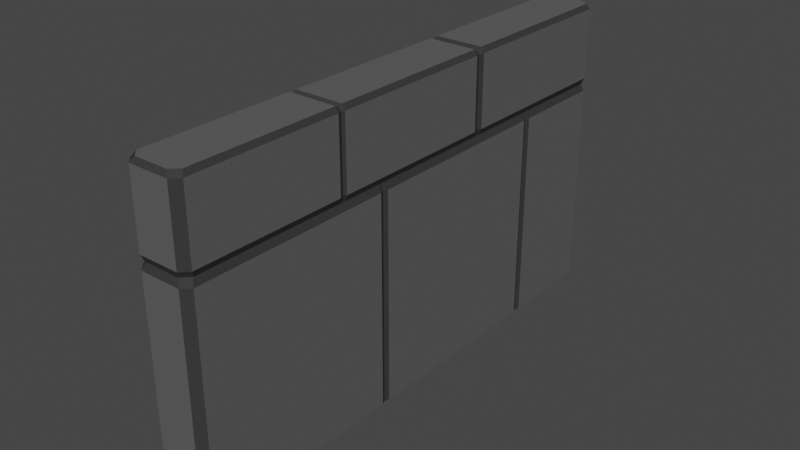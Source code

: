 # Source: Fence.blend  (saved by Blender 2.80.75; exported with 4.5.12 LTS)
import bpy
from mathutils import Matrix  # noqa: F401  (used for matrix-valued properties, if any)

bpy.ops.wm.read_factory_settings(use_empty=True)
scene = bpy.context.scene
scene.name = 'Scene'

# ---- collections
col_collection = bpy.data.collections.new('Collection'); scene.collection.children.link(col_collection)

# ---- materials (node trees are filled in below, after node groups)
mat_stonedark = bpy.data.materials.new('StoneDark')
mat_stonedark.use_transparent_shadow = False
mat_stonelight = bpy.data.materials.new('StoneLight')
mat_stonelight.use_transparent_shadow = False

# ---- material node trees
mat_stonedark.use_nodes = True; mat_stonedark.node_tree.nodes.clear()
_N = mat_stonedark.node_tree.nodes; _L = mat_stonedark.node_tree.links
n0 = _N.new('ShaderNodeOutputMaterial'); n0.name = 'Material Output'; n0.location = (300, 300)
n1 = _N.new('ShaderNodeBsdfPrincipled'); n1.name = 'Principled BSDF'; n1.location = (10, 300)
n1.distribution = 'GGX'
n1.subsurface_method = 'BURLEY'
n1.inputs[0].default_value = (0.03968, 0.03968, 0.03968, 1.0)
n1.inputs[2].default_value = 0.9
n1.inputs[3].default_value = 1.45
n1.inputs[13].default_value = 0.1
n1.inputs[27].default_value = (0.0, 0.0, 0.0, 1.0)
n1.inputs[28].default_value = 1.0
_L.new(n1.outputs[0], n0.inputs[0])
n0.is_active_output = True
mat_stonelight.use_nodes = True; mat_stonelight.node_tree.nodes.clear()
_N = mat_stonelight.node_tree.nodes; _L = mat_stonelight.node_tree.links
n0 = _N.new('ShaderNodeOutputMaterial'); n0.name = 'Material Output'; n0.location = (300, 300)
n1 = _N.new('ShaderNodeBsdfPrincipled'); n1.name = 'Principled BSDF'; n1.location = (10, 300)
n1.distribution = 'GGX'
n1.subsurface_method = 'BURLEY'
n1.inputs[0].default_value = (0.1065, 0.1065, 0.1065, 1.0)
n1.inputs[2].default_value = 0.9
n1.inputs[3].default_value = 1.45
n1.inputs[13].default_value = 0.1
n1.inputs[27].default_value = (0.0, 0.0, 0.0, 1.0)
n1.inputs[28].default_value = 1.0
_L.new(n1.outputs[0], n0.inputs[0])
n0.is_active_output = True

# ---- world
world_world = bpy.data.worlds.new('World'); scene.world = world_world
world_world.use_nodes = True; world_world.node_tree.nodes.clear()
_N = world_world.node_tree.nodes; _L = world_world.node_tree.links
n0 = _N.new('ShaderNodeOutputWorld'); n0.name = 'World Output'; n0.location = (300, 300)
n1 = _N.new('ShaderNodeBackground'); n1.name = 'Background'; n1.location = (10, 300)
n1.inputs[0].default_value = (0.05088, 0.05088, 0.05088, 1.0)
_L.new(n1.outputs[0], n0.inputs[0])
n0.is_active_output = True
world_world.color = (0.05088, 0.05088, 0.05088)
world_world.use_sun_shadow = False
world_world.sun_shadow_jitter_overblur = 0.0

# ---- meshes
me_cube_001 = bpy.data.meshes.new('Cube.001')
me_cube_001.from_pydata([(0.1279, -1.194, -0.6532), (0.09373, -1.228, -0.6532), (0.09373, 1.228, -0.6532), (0.1279, 1.194, -0.6532), (0.1129, 1.178, 0.7404), (0.07801, 1.213, 0.7404), (0.07801, -1.213, 0.7404), (0.1129, -1.178, 0.7404), (0.1279, 1.193, 0.717), (0.09325, 1.228, 0.717), (0.09325, -1.228, 0.717), (0.1279, -1.193, 0.717), (0.1167, 1.182, 0.3585), (0.08232, 1.217, 0.3585), (0.08232, -1.217, 0.3585), (0.1167, -1.182, 0.3585), (0.09342, 1.228, 0.3868), (0.1279, 1.193, 0.3868), (0.1279, -1.193, 0.3868), (0.09342, -1.228, 0.3868), (0.09367, 1.228, 0.3254), (0.1279, 1.194, 0.3254), (0.1279, -1.194, 0.3254), (0.09367, -1.228, 0.3254), (0.1129, -0.4888, 0.7404), (0.1279, -0.4887, 0.717), (0.1279, -0.4887, 0.3868), (0.1167, -0.4888, 0.3585), (0.1129, -0.4702, 0.7304), (0.1214, -0.4701, 0.717), (0.1214, -0.4701, 0.3868), (0.1167, -0.4702, 0.3585), (0.1129, -0.4556, 0.7404), (0.1279, -0.4555, 0.717), (0.1279, -0.4555, 0.3868), (0.1167, -0.4556, 0.3585), (0.1129, 0.3306, 0.7404), (0.1279, 0.3308, 0.717), (0.1279, 0.3308, 0.3868), (0.1167, 0.3307, 0.3585), (0.1129, 0.3505, 0.7304), (0.1214, 0.3508, 0.717), (0.1214, 0.3508, 0.3868), (0.1167, 0.3506, 0.3585), (0.1129, 0.3754, 0.7404), (0.1279, 0.3757, 0.717), (0.1279, 0.3757, 0.3868), (0.1167, 0.3755, 0.3585), (0.1279, -0.265, -0.6532), (0.1279, -0.265, 0.3254), (0.1167, -0.2651, 0.3585), (0.1167, -0.2467, 0.3585), (0.1214, -0.2466, -0.6532), (0.1214, -0.2466, 0.3254), (0.1167, -0.2244, 0.3585), (0.1279, -0.2244, -0.6532), (0.1279, -0.2244, 0.3254), (0.1167, 0.7321, 0.3585), (0.1279, 0.7373, -0.6532), (0.1279, 0.7373, 0.3254), (0.1214, 0.7128, -0.6532), (0.1214, 0.7127, 0.3254), (0.1167, 0.7079, 0.3585), (0.1279, 0.698, -0.6532), (0.1279, 0.6979, 0.3254), (0.1167, 0.6933, 0.3585), (-0.1279, -1.194, -0.6532), (-0.09373, -1.228, -0.6532), (-0.09373, 1.228, -0.6532), (-0.1279, 1.194, -0.6532), (-0.1129, 1.178, 0.7404), (-0.07801, 1.213, 0.7404), (-0.07801, -1.213, 0.7404), (-0.1129, -1.178, 0.7404), (-0.1279, 1.193, 0.717), (-0.09325, 1.228, 0.717), (-0.09325, -1.228, 0.717), (-0.1279, -1.193, 0.717), (-0.1167, 1.182, 0.3585), (-0.08232, 1.217, 0.3585), (-0.08232, -1.217, 0.3585), (-0.1167, -1.182, 0.3585), (-0.09342, 1.228, 0.3868), (-0.1279, 1.193, 0.3868), (-0.1279, -1.193, 0.3868), (-0.09342, -1.228, 0.3868), (-0.09367, 1.228, 0.3254), (-0.1279, 1.194, 0.3254), (-0.1279, -1.194, 0.3254), (-0.09367, -1.228, 0.3254), (0.0, -1.228, -0.6532), (0.0, 1.228, -0.6532), (0.0, 1.213, 0.7404), (0.0, -1.213, 0.7404), (0.0, 1.228, 0.717), (0.0, -1.228, 0.717), (0.0, 1.217, 0.3585), (0.0, -1.217, 0.3585), (0.0, 1.228, 0.3868), (0.0, -1.228, 0.3868), (0.0, 1.228, 0.3254), (0.0, -1.228, 0.3254), (-0.1129, -0.4888, 0.7404), (-0.1279, -0.4887, 0.717), (-0.1279, -0.4887, 0.3868), (-0.1167, -0.4888, 0.3585), (0.0, -0.4888, 0.7404), (-0.1129, -0.4702, 0.7304), (-0.1214, -0.4701, 0.717), (-0.1214, -0.4701, 0.3868), (-0.1167, -0.4702, 0.3585), (0.0, -0.4702, 0.7304), (-0.1129, -0.4556, 0.7404), (-0.1279, -0.4555, 0.717), (-0.1279, -0.4555, 0.3868), (-0.1167, -0.4556, 0.3585), (0.0, -0.4556, 0.7404), (-0.1129, 0.3306, 0.7404), (-0.1279, 0.3308, 0.717), (-0.1279, 0.3308, 0.3868), (-0.1167, 0.3307, 0.3585), (0.0, 0.3306, 0.7404), (-0.1129, 0.3505, 0.7304), (-0.1214, 0.3508, 0.717), (-0.1214, 0.3508, 0.3868), (-0.1167, 0.3506, 0.3585), (0.0, 0.3505, 0.7304), (-0.1129, 0.3754, 0.7404), (-0.1279, 0.3757, 0.717), (-0.1279, 0.3757, 0.3868), (-0.1167, 0.3755, 0.3585), (0.0, 0.3754, 0.7404), (-0.1279, -0.265, -0.6532), (-0.1279, -0.265, 0.3254), (-0.1167, -0.2651, 0.3585), (-0.1167, -0.2467, 0.3585), (-0.1214, -0.2466, -0.6532), (-0.1214, -0.2466, 0.3254), (-0.1167, -0.2244, 0.3585), (-0.1279, -0.2244, -0.6532), (-0.1279, -0.2244, 0.3254), (-0.1167, 0.7321, 0.3585), (-0.1279, 0.7373, -0.6532), (-0.1279, 0.7373, 0.3254), (-0.1214, 0.7128, -0.6532), (-0.1214, 0.7127, 0.3254), (-0.1167, 0.7079, 0.3585), (-0.1279, 0.698, -0.6532), (-0.1279, 0.6979, 0.3254), (-0.1167, 0.6933, 0.3585)], [], [(25, 24, 7, 11), (26, 25, 11, 18), (27, 26, 18, 15), (21, 3, 2, 20), (23, 1, 0, 22), (4, 8, 9, 5), (6, 10, 11, 7), (17, 12, 13, 16), (19, 14, 15, 18), (8, 17, 16, 9), (10, 19, 18, 11), (12, 21, 20, 13), (14, 23, 22, 15), (14, 19, 99, 97), (13, 20, 100, 96), (23, 14, 97, 101), (32, 36, 121, 116), (9, 16, 98, 94), (20, 2, 91, 100), (19, 10, 95, 99), (16, 13, 96, 98), (5, 9, 94, 92), (1, 23, 101, 90), (10, 6, 93, 95), (12, 17, 46, 47, 65, 62, 57), (31, 30, 26, 27), (30, 29, 25, 26), (29, 28, 24, 25), (33, 32, 28, 29), (34, 33, 29, 30), (35, 34, 30, 31), (24, 28, 111, 106), (38, 34, 35, 50, 51, 54, 39), (36, 32, 33, 37), (28, 32, 116, 111), (41, 40, 36, 37), (42, 41, 37, 38), (43, 42, 38, 39), (37, 33, 34, 38), (43, 39, 54, 56, 64, 65, 47), (47, 46, 42, 43), (46, 45, 41, 42), (45, 44, 40, 41), (63, 64, 56, 55), (36, 40, 126, 121), (44, 4, 5, 92, 131), (40, 44, 131, 126), (52, 53, 49, 48), (53, 51, 50, 49), (56, 54, 51, 53), (55, 56, 53, 52), (7, 24, 106, 93, 6), (21, 12, 57, 59), (0, 1, 90, 91, 2, 3, 58, 60, 63, 55, 52, 48), (3, 21, 59, 58), (48, 49, 22, 0), (59, 57, 62, 61), (31, 27, 15, 22, 49, 50, 35), (58, 59, 61, 60), (8, 45, 46, 17), (61, 62, 65, 64), (8, 4, 44, 45), (60, 61, 64, 63), (103, 77, 73, 102), (104, 84, 77, 103), (105, 81, 84, 104), (87, 86, 68, 69), (89, 88, 66, 67), (70, 71, 75, 74), (72, 73, 77, 76), (83, 82, 79, 78), (85, 84, 81, 80), (74, 75, 82, 83), (76, 77, 84, 85), (78, 79, 86, 87), (80, 81, 88, 89), (80, 97, 99, 85), (79, 96, 100, 86), (89, 101, 97, 80), (112, 116, 121, 117), (75, 94, 98, 82), (86, 100, 91, 68), (85, 99, 95, 76), (82, 98, 96, 79), (71, 92, 94, 75), (67, 90, 101, 89), (76, 95, 93, 72), (78, 141, 146, 149, 130, 129, 83), (110, 105, 104, 109), (109, 104, 103, 108), (108, 103, 102, 107), (113, 108, 107, 112), (114, 109, 108, 113), (115, 110, 109, 114), (102, 106, 111, 107), (119, 120, 138, 135, 134, 115, 114), (117, 118, 113, 112), (107, 111, 116, 112), (123, 118, 117, 122), (124, 119, 118, 123), (125, 120, 119, 124), (118, 119, 114, 113), (125, 130, 149, 148, 140, 138, 120), (130, 125, 124, 129), (129, 124, 123, 128), (128, 123, 122, 127), (147, 139, 140, 148), (117, 121, 126, 122), (127, 131, 92, 71, 70), (122, 126, 131, 127), (136, 132, 133, 137), (137, 133, 134, 135), (140, 137, 135, 138), (139, 136, 137, 140), (73, 72, 93, 106, 102), (87, 143, 141, 78), (66, 132, 136, 139, 147, 144, 142, 69, 68, 91, 90, 67), (69, 142, 143, 87), (132, 66, 88, 133), (143, 145, 146, 141), (110, 115, 134, 133, 88, 81, 105), (142, 144, 145, 143), (74, 83, 129, 128), (145, 148, 149, 146), (74, 128, 127, 70), (144, 147, 148, 145)])
me_cube_001.polygons.foreach_set('material_index', [0, 1, 0, 0, 0, 0, 0, 0, 0, 0, 0, 0, 0, 0, 0, 0, 1, 1, 1, 1, 0, 0, 1, 0, 0, 0, 0, 0, 0, 0, 0, 0, 0, 0, 0, 0, 0, 0, 1, 0, 0, 0, 0, 1, 0, 1, 0, 0, 0, 0, 0, 1, 0, 1, 1, 1, 0, 0, 0, 1, 0, 0, 0, 0, 1, 0, 0, 0, 0, 0, 0, 0, 0, 0, 0, 0, 0, 0, 0, 1, 1, 1, 1, 0, 0, 1, 0, 0, 0, 0, 0, 0, 0, 0, 0, 0, 0, 0, 0, 0, 0, 1, 0, 0, 0, 0, 1, 0, 1, 0, 0, 0, 0, 0, 1, 0, 1, 1, 1, 0, 0, 0, 1, 0, 0, 0])
_uv = me_cube_001.uv_layers.new(name='UVMap')
_uv.uv.foreach_set('vector', [0.5389, 0.6686, 0.5443, 0.668, 0.5443, 0.7295, 0.5389, 0.731, 0.4634, 0.6686, 0.5389, 0.6686, 0.5389, 0.731, 0.4634, 0.7311, 0.457, 0.6683, 0.4634, 0.6686, 0.4634, 0.7311, 0.457, 0.7302, 0.4494, 0.5188, 0.375, 0.5187, 0.375, 0.4813, 0.4494, 0.4812, 0.4494, 0.7688, 0.375, 0.7687, 0.375, 0.7313, 0.4494, 0.7312, 0.5443, 0.5205, 0.5389, 0.519, 0.5389, 0.481, 0.5443, 0.4795, 0.5443, 0.7705, 0.5389, 0.769, 0.5389, 0.731, 0.5443, 0.7295, 0.4634, 0.5189, 0.457, 0.5198, 0.457, 0.4802, 0.4634, 0.4811, 0.4634, 0.7689, 0.457, 0.7698, 0.457, 0.7302, 0.4634, 0.7311, 0.5389, 0.519, 0.4634, 0.5189, 0.4634, 0.4811, 0.5389, 0.481, 0.5389, 0.769, 0.4634, 0.7689, 0.4634, 0.7311, 0.5389, 0.731, 0.457, 0.5198, 0.4494, 0.5188, 0.4494, 0.4812, 0.457, 0.4802, 0.457, 0.7698, 0.4494, 0.7688, 0.4494, 0.7312, 0.457, 0.7302, 0.457, 0.7698, 0.4634, 0.7689, 0.4634, 0.7689, 0.457, 0.7698, 0.457, 0.4802, 0.4494, 0.4812, 0.4494, 0.4812, 0.457, 0.4802, 0.4494, 0.7688, 0.457, 0.7698, 0.457, 0.7698, 0.4494, 0.7688, 0.5443, 0.6651, 0.5443, 0.5959, 0.5443, 0.5959, 0.5443, 0.6651, 0.5389, 0.481, 0.4634, 0.4811, 0.4634, 0.4811, 0.5389, 0.481, 0.4494, 0.4812, 0.375, 0.4813, 0.375, 0.4813, 0.4494, 0.4812, 0.4634, 0.7689, 0.5389, 0.769, 0.5389, 0.769, 0.4634, 0.7689, 0.4634, 0.4811, 0.457, 0.4802, 0.457, 0.4802, 0.4634, 0.4811, 0.5443, 0.4795, 0.5389, 0.481, 0.5389, 0.481, 0.5443, 0.4795, 0.375, 0.7687, 0.4494, 0.7688, 0.4494, 0.7688, 0.375, 0.7687, 0.5389, 0.769, 0.5443, 0.7705, 0.5443, 0.7705, 0.5389, 0.769, 0.457, 0.5198, 0.4634, 0.5189, 0.4634, 0.5915, 0.457, 0.5918, 0.457, 0.5634, 0.457, 0.5621, 0.457, 0.56, 0.457, 0.6666, 0.4634, 0.667, 0.4634, 0.6686, 0.457, 0.6683, 0.4634, 0.667, 0.5389, 0.6669, 0.5389, 0.6686, 0.4634, 0.6686, 0.5389, 0.6669, 0.5443, 0.6664, 0.5443, 0.668, 0.5389, 0.6686, 0.5389, 0.6656, 0.5443, 0.6651, 0.5443, 0.6664, 0.5389, 0.6669, 0.4634, 0.6657, 0.5389, 0.6656, 0.5389, 0.6669, 0.4634, 0.667, 0.457, 0.6653, 0.4634, 0.6657, 0.4634, 0.667, 0.457, 0.6666, 0.5443, 0.668, 0.5443, 0.6664, 0.5443, 0.6664, 0.5443, 0.668, 0.4634, 0.5955, 0.4634, 0.6657, 0.457, 0.6653, 0.457, 0.6485, 0.457, 0.6468, 0.457, 0.6449, 0.457, 0.5957, 0.5443, 0.5959, 0.5443, 0.6651, 0.5389, 0.6656, 0.5389, 0.5955, 0.5443, 0.6664, 0.5443, 0.6651, 0.5443, 0.6651, 0.5443, 0.6664, 0.5389, 0.5937, 0.5443, 0.5942, 0.5443, 0.5959, 0.5389, 0.5955, 0.4634, 0.5937, 0.5389, 0.5937, 0.5389, 0.5955, 0.4634, 0.5955, 0.457, 0.594, 0.4634, 0.5937, 0.4634, 0.5955, 0.457, 0.5957, 0.5389, 0.5955, 0.5389, 0.6656, 0.4634, 0.6657, 0.4634, 0.5955, 0.457, 0.594, 0.457, 0.5957, 0.457, 0.6449, 0.4494, 0.6451, 0.4494, 0.5628, 0.457, 0.5634, 0.457, 0.5918, 0.457, 0.5918, 0.4634, 0.5915, 0.4634, 0.5937, 0.457, 0.594, 0.4634, 0.5915, 0.5389, 0.5915, 0.5389, 0.5937, 0.4634, 0.5937, 0.5389, 0.5915, 0.5443, 0.592, 0.5443, 0.5942, 0.5389, 0.5937, 0.375, 0.5628, 0.4494, 0.5628, 0.4494, 0.6451, 0.375, 0.6451, 0.5443, 0.5959, 0.5443, 0.5942, 0.5443, 0.5942, 0.5443, 0.5959, 0.5443, 0.592, 0.5443, 0.5205, 0.5443, 0.4795, 0.5443, 0.4795, 0.5443, 0.592, 0.5443, 0.5942, 0.5443, 0.592, 0.5443, 0.592, 0.5443, 0.5942, 0.375, 0.6471, 0.4494, 0.6471, 0.4494, 0.6487, 0.375, 0.6487, 0.4494, 0.6471, 0.457, 0.6468, 0.457, 0.6485, 0.4494, 0.6487, 0.4494, 0.6451, 0.457, 0.6449, 0.457, 0.6468, 0.4494, 0.6471, 0.375, 0.6451, 0.4494, 0.6451, 0.4494, 0.6471, 0.375, 0.6471, 0.5443, 0.7295, 0.5443, 0.668, 0.5443, 0.668, 0.5443, 0.7705, 0.5443, 0.7705, 0.4494, 0.5188, 0.457, 0.5198, 0.457, 0.56, 0.4494, 0.5593, 0.375, 0.7313, 0.375, 0.7687, 0.375, 0.7687, 0.375, 0.4813, 0.375, 0.4813, 0.375, 0.5187, 0.375, 0.5593, 0.375, 0.5615, 0.375, 0.5628, 0.375, 0.6451, 0.375, 0.6471, 0.375, 0.6487, 0.375, 0.5187, 0.4494, 0.5188, 0.4494, 0.5593, 0.375, 0.5593, 0.375, 0.6487, 0.4494, 0.6487, 0.4494, 0.7312, 0.375, 0.7313, 0.4494, 0.5593, 0.457, 0.56, 0.457, 0.5621, 0.4494, 0.5615, 0.457, 0.6666, 0.457, 0.6683, 0.457, 0.7302, 0.4494, 0.7312, 0.4494, 0.6487, 0.457, 0.6485, 0.457, 0.6653, 0.375, 0.5593, 0.4494, 0.5593, 0.4494, 0.5615, 0.375, 0.5615, 0.5389, 0.519, 0.5389, 0.5915, 0.4634, 0.5915, 0.4634, 0.5189, 0.4494, 0.5615, 0.457, 0.5621, 0.457, 0.5634, 0.4494, 0.5628, 0.5389, 0.519, 0.5443, 0.5205, 0.5443, 0.592, 0.5389, 0.5915, 0.375, 0.5615, 0.4494, 0.5615, 0.4494, 0.5628, 0.375, 0.5628, 0.5389, 0.6686, 0.5389, 0.731, 0.5443, 0.7295, 0.5443, 0.668, 0.4634, 0.6686, 0.4634, 0.7311, 0.5389, 0.731, 0.5389, 0.6686, 0.457, 0.6683, 0.457, 0.7302, 0.4634, 0.7311, 0.4634, 0.6686, 0.4494, 0.5188, 0.4494, 0.4812, 0.375, 0.4813, 0.375, 0.5187, 0.4494, 0.7688, 0.4494, 0.7312, 0.375, 0.7313, 0.375, 0.7687, 0.5443, 0.5205, 0.5443, 0.4795, 0.5389, 0.481, 0.5389, 0.519, 0.5443, 0.7705, 0.5443, 0.7295, 0.5389, 0.731, 0.5389, 0.769, 0.4634, 0.5189, 0.4634, 0.4811, 0.457, 0.4802, 0.457, 0.5198, 0.4634, 0.7689, 0.4634, 0.7311, 0.457, 0.7302, 0.457, 0.7698, 0.5389, 0.519, 0.5389, 0.481, 0.4634, 0.4811, 0.4634, 0.5189, 0.5389, 0.769, 0.5389, 0.731, 0.4634, 0.7311, 0.4634, 0.7689, 0.457, 0.5198, 0.457, 0.4802, 0.4494, 0.4812, 0.4494, 0.5188, 0.457, 0.7698, 0.457, 0.7302, 0.4494, 0.7312, 0.4494, 0.7688, 0.457, 0.7698, 0.457, 0.7698, 0.4634, 0.7689, 0.4634, 0.7689, 0.457, 0.4802, 0.457, 0.4802, 0.4494, 0.4812, 0.4494, 0.4812, 0.4494, 0.7688, 0.4494, 0.7688, 0.457, 0.7698, 0.457, 0.7698, 0.5443, 0.6651, 0.5443, 0.6651, 0.5443, 0.5959, 0.5443, 0.5959, 0.5389, 0.481, 0.5389, 0.481, 0.4634, 0.4811, 0.4634, 0.4811, 0.4494, 0.4812, 0.4494, 0.4812, 0.375, 0.4813, 0.375, 0.4813, 0.4634, 0.7689, 0.4634, 0.7689, 0.5389, 0.769, 0.5389, 0.769, 0.4634, 0.4811, 0.4634, 0.4811, 0.457, 0.4802, 0.457, 0.4802, 0.5443, 0.4795, 0.5443, 0.4795, 0.5389, 0.481, 0.5389, 0.481, 0.375, 0.7687, 0.375, 0.7687, 0.4494, 0.7688, 0.4494, 0.7688, 0.5389, 0.769, 0.5389, 0.769, 0.5443, 0.7705, 0.5443, 0.7705, 0.457, 0.5198, 0.457, 0.56, 0.457, 0.5621, 0.457, 0.5634, 0.457, 0.5918, 0.4634, 0.5915, 0.4634, 0.5189, 0.457, 0.6666, 0.457, 0.6683, 0.4634, 0.6686, 0.4634, 0.667, 0.4634, 0.667, 0.4634, 0.6686, 0.5389, 0.6686, 0.5389, 0.6669, 0.5389, 0.6669, 0.5389, 0.6686, 0.5443, 0.668, 0.5443, 0.6664, 0.5389, 0.6656, 0.5389, 0.6669, 0.5443, 0.6664, 0.5443, 0.6651, 0.4634, 0.6657, 0.4634, 0.667, 0.5389, 0.6669, 0.5389, 0.6656, 0.457, 0.6653, 0.457, 0.6666, 0.4634, 0.667, 0.4634, 0.6657, 0.5443, 0.668, 0.5443, 0.668, 0.5443, 0.6664, 0.5443, 0.6664, 0.4634, 0.5955, 0.457, 0.5957, 0.457, 0.6449, 0.457, 0.6468, 0.457, 0.6485, 0.457, 0.6653, 0.4634, 0.6657, 0.5443, 0.5959, 0.5389, 0.5955, 0.5389, 0.6656, 0.5443, 0.6651, 0.5443, 0.6664, 0.5443, 0.6664, 0.5443, 0.6651, 0.5443, 0.6651, 0.5389, 0.5937, 0.5389, 0.5955, 0.5443, 0.5959, 0.5443, 0.5942, 0.4634, 0.5937, 0.4634, 0.5955, 0.5389, 0.5955, 0.5389, 0.5937, 0.457, 0.594, 0.457, 0.5957, 0.4634, 0.5955, 0.4634, 0.5937, 0.5389, 0.5955, 0.4634, 0.5955, 0.4634, 0.6657, 0.5389, 0.6656, 0.457, 0.594, 0.457, 0.5918, 0.457, 0.5634, 0.4494, 0.5628, 0.4494, 0.6451, 0.457, 0.6449, 0.457, 0.5957, 0.457, 0.5918, 0.457, 0.594, 0.4634, 0.5937, 0.4634, 0.5915, 0.4634, 0.5915, 0.4634, 0.5937, 0.5389, 0.5937, 0.5389, 0.5915, 0.5389, 0.5915, 0.5389, 0.5937, 0.5443, 0.5942, 0.5443, 0.592, 0.375, 0.5628, 0.375, 0.6451, 0.4494, 0.6451, 0.4494, 0.5628, 0.5443, 0.5959, 0.5443, 0.5959, 0.5443, 0.5942, 0.5443, 0.5942, 0.5443, 0.592, 0.5443, 0.592, 0.5443, 0.4795, 0.5443, 0.4795, 0.5443, 0.5205, 0.5443, 0.5942, 0.5443, 0.5942, 0.5443, 0.592, 0.5443, 0.592, 0.375, 0.6471, 0.375, 0.6487, 0.4494, 0.6487, 0.4494, 0.6471, 0.4494, 0.6471, 0.4494, 0.6487, 0.457, 0.6485, 0.457, 0.6468, 0.4494, 0.6451, 0.4494, 0.6471, 0.457, 0.6468, 0.457, 0.6449, 0.375, 0.6451, 0.375, 0.6471, 0.4494, 0.6471, 0.4494, 0.6451, 0.5443, 0.7295, 0.5443, 0.7705, 0.5443, 0.7705, 0.5443, 0.668, 0.5443, 0.668, 0.4494, 0.5188, 0.4494, 0.5593, 0.457, 0.56, 0.457, 0.5198, 0.375, 0.7313, 0.375, 0.6487, 0.375, 0.6471, 0.375, 0.6451, 0.375, 0.5628, 0.375, 0.5615, 0.375, 0.5593, 0.375, 0.5187, 0.375, 0.4813, 0.375, 0.4813, 0.375, 0.7687, 0.375, 0.7687, 0.375, 0.5187, 0.375, 0.5593, 0.4494, 0.5593, 0.4494, 0.5188, 0.375, 0.6487, 0.375, 0.7313, 0.4494, 0.7312, 0.4494, 0.6487, 0.4494, 0.5593, 0.4494, 0.5615, 0.457, 0.5621, 0.457, 0.56, 0.457, 0.6666, 0.457, 0.6653, 0.457, 0.6485, 0.4494, 0.6487, 0.4494, 0.7312, 0.457, 0.7302, 0.457, 0.6683, 0.375, 0.5593, 0.375, 0.5615, 0.4494, 0.5615, 0.4494, 0.5593, 0.5389, 0.519, 0.4634, 0.5189, 0.4634, 0.5915, 0.5389, 0.5915, 0.4494, 0.5615, 0.4494, 0.5628, 0.457, 0.5634, 0.457, 0.5621, 0.5389, 0.519, 0.5389, 0.5915, 0.5443, 0.592, 0.5443, 0.5205, 0.375, 0.5615, 0.375, 0.5628, 0.4494, 0.5628, 0.4494, 0.5615])
me_cube_001.materials.append(mat_stonedark)
me_cube_001.materials.append(mat_stonelight)
me_cube_001.use_remesh_preserve_volume = False
me_cube_001.use_remesh_preserve_attributes = False
me_cube_001.use_mirror_vertex_groups = False
me_cube_001.update()

# ---- objects
ob_fence = bpy.data.objects.new('Fence', me_cube_001)

# ---- transforms, parenting, visibility, modifiers, constraints
ob_fence.location = (0.0, 0.0, 0.0)
ob_fence.lineart.crease_threshold = 0.0

# ---- collection membership
col_collection.objects.link(ob_fence)

# ---- scene / render settings (as saved in the file)
scene.frame_start = 1; scene.frame_end = 250; scene.frame_set(1)
scene.render.engine = 'BLENDER_EEVEE_NEXT'
scene.cycles.use_denoising = False
scene.cycles.samples = 128
scene.cycles.sampling_pattern = 'TABULATED_SOBOL'
scene.cycles.use_adaptive_sampling = False
scene.cycles.use_light_tree = False
scene.view_settings.view_transform = 'Filmic'
bpy.context.view_layer.update()

# ---- added for rendering (the .blend has no active camera and no usable light): camera, sun
cam_auto = bpy.data.cameras.new('AutoCamera')
cam_auto.lens = 50.0
cam_auto.sensor_width = 36.0
cam_auto.clip_end = 1000.0
ob_auto_camera = bpy.data.objects.new('AutoCamera', cam_auto)
scene.collection.objects.link(ob_auto_camera)
ob_auto_camera.location = (2.62325, -3.1479, 2.14219)
ob_auto_camera.rotation_euler = (1.09748, -7.21219e-08, 0.694738)
scene.camera = ob_auto_camera
light_auto_sun = bpy.data.lights.new('AutoSun', 'SUN')
light_auto_sun.energy = 3.0
light_auto_sun.angle = 0.0523599
ob_auto_sun = bpy.data.objects.new('AutoSun', light_auto_sun)
scene.collection.objects.link(ob_auto_sun)
ob_auto_sun.rotation_euler = (0.872665, 0.174533, 0.523599)
bpy.context.view_layer.update()
